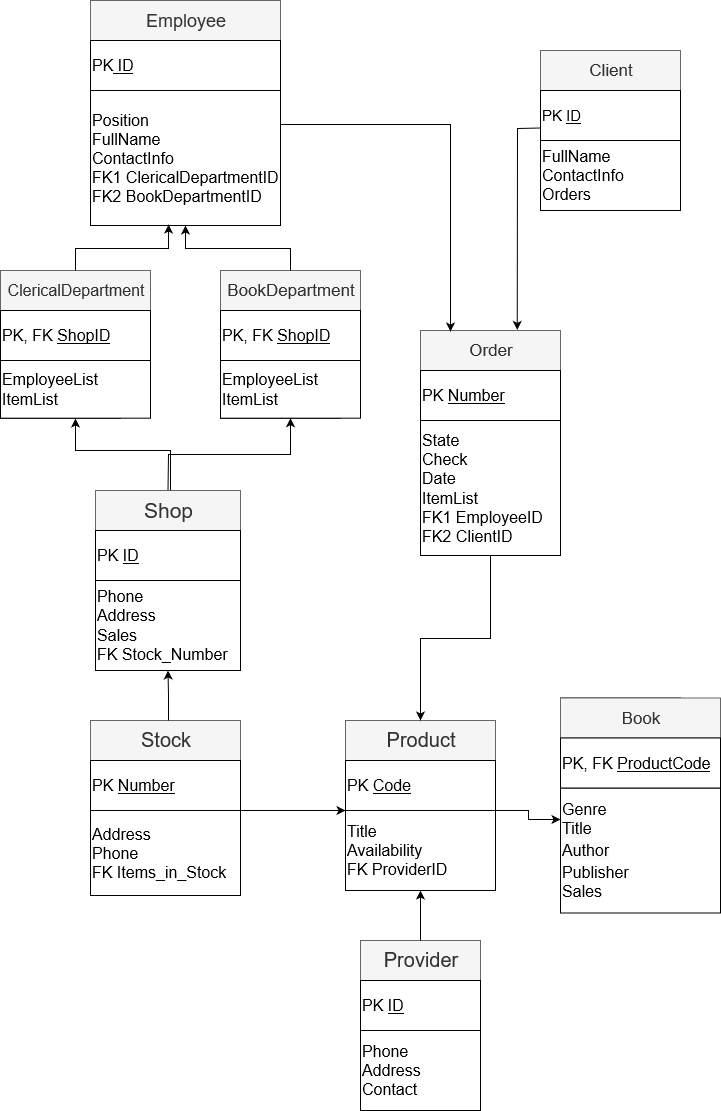

The diagram above was exported from draw.io. Its source (the exported page's mxGraphModel, read from the mxfile embedded in the PNG):
<mxGraphModel grid="1" shadow="0" math="0" background="#ffffff" pageHeight="1169" pageWidth="827" pageScale="1" page="1" fold="1" arrows="1" connect="1" tooltips="1" guides="1" gridSize="10" dy="1745" dx="1038">
  <root>
    <mxCell id="0" />
    <mxCell id="1" parent="0" />
    <mxCell id="HoWtFfq0tMhiMKmYLsih-9" value="" parent="1" style="rounded=0;whiteSpace=wrap;html=1;glass=0;" vertex="1">
      <mxGeometry as="geometry" y="-640" x="155" height="180" width="120" />
    </mxCell>
    <mxCell id="HoWtFfq0tMhiMKmYLsih-10" value="&lt;font style=&quot;font-size: 21px;&quot;&gt;Shop&lt;/font&gt;" parent="1" style="rounded=0;whiteSpace=wrap;html=1;glass=0;fillColor=#f5f5f5;strokeColor=#666666;fontColor=#333333;fontSize=21;" vertex="1">
      <mxGeometry as="geometry" y="-640" x="155" height="40" width="145" />
    </mxCell>
    <mxCell id="HoWtFfq0tMhiMKmYLsih-13" value="&lt;div align=&quot;left&quot; style=&quot;font-size: 16px&quot;&gt;&lt;font style=&quot;font-size: 16px&quot;&gt;Phone&lt;/font&gt;&lt;/div&gt;&lt;div align=&quot;left&quot; style=&quot;font-size: 16px&quot;&gt;&lt;font style=&quot;font-size: 16px&quot;&gt;Address&lt;/font&gt;&lt;/div&gt;&lt;div align=&quot;left&quot; style=&quot;font-size: 16px&quot;&gt;&lt;font style=&quot;font-size: 16px&quot;&gt;Sales&lt;/font&gt;&lt;/div&gt;&lt;div align=&quot;left&quot; style=&quot;font-size: 16px&quot;&gt;&lt;font style=&quot;font-size: 16px&quot;&gt;FK Stock_Number&lt;/font&gt;&lt;/div&gt;" parent="1" style="rounded=0;whiteSpace=wrap;html=1;glass=0;align=left;" vertex="1">
      <mxGeometry as="geometry" y="-550" x="155" height="90" width="145" />
    </mxCell>
    <mxCell id="HoWtFfq0tMhiMKmYLsih-14" value="&lt;font size=&quot;3&quot;&gt;PK &lt;u&gt;ID&lt;/u&gt;&lt;/font&gt;" parent="1" style="rounded=0;whiteSpace=wrap;html=1;glass=0;align=left;" vertex="1">
      <mxGeometry as="geometry" y="-600" x="155" height="50" width="145" />
    </mxCell>
    <mxCell id="HoWtFfq0tMhiMKmYLsih-15" value="" parent="1" style="rounded=0;whiteSpace=wrap;html=1;glass=0;" vertex="1">
      <mxGeometry as="geometry" y="-860" x="60" height="147.67" width="120" />
    </mxCell>
    <mxCell id="HoWtFfq0tMhiMKmYLsih-16" value="&lt;font style=&quot;font-size: 16px;&quot;&gt;ClericalDepartment&lt;/font&gt;" parent="1" style="rounded=0;whiteSpace=wrap;html=1;glass=0;fillColor=#f5f5f5;strokeColor=#666666;fontColor=#333333;fontSize=16;" vertex="1">
      <mxGeometry as="geometry" y="-860" x="60" height="40" width="150" />
    </mxCell>
    <mxCell id="HoWtFfq0tMhiMKmYLsih-17" value="&lt;div align=&quot;left&quot;&gt;&lt;font size=&quot;3&quot;&gt;EmployeeList&lt;/font&gt;&lt;/div&gt;&lt;div align=&quot;left&quot;&gt;&lt;font size=&quot;3&quot;&gt;ItemList&lt;/font&gt;&lt;br&gt;&lt;/div&gt;&lt;div align=&quot;left&quot;&gt;&lt;font size=&quot;3&quot;&gt;&lt;/font&gt;&lt;/div&gt;" parent="1" style="rounded=0;whiteSpace=wrap;html=1;glass=0;align=left;" vertex="1">
      <mxGeometry as="geometry" y="-770" x="60" height="57.67" width="150" />
    </mxCell>
    <mxCell id="HoWtFfq0tMhiMKmYLsih-18" value="&lt;font style=&quot;font-size: 16px&quot;&gt;PK, FK &lt;u&gt;ShopID&lt;/u&gt;&lt;/font&gt;" parent="1" style="rounded=0;whiteSpace=wrap;html=1;glass=0;align=left;fontSize=16;" vertex="1">
      <mxGeometry as="geometry" y="-820" x="60" height="50" width="150" />
    </mxCell>
    <mxCell id="HoWtFfq0tMhiMKmYLsih-25" value="" parent="1" style="rounded=0;whiteSpace=wrap;html=1;glass=0;" vertex="1">
      <mxGeometry as="geometry" y="-860" x="280" height="147.67" width="120" />
    </mxCell>
    <mxCell id="HoWtFfq0tMhiMKmYLsih-26" value="&lt;font style=&quot;font-size: 17px;&quot;&gt;BookDepartment&lt;/font&gt;" parent="1" style="rounded=0;whiteSpace=wrap;html=1;glass=0;fillColor=#f5f5f5;strokeColor=#666666;fontColor=#333333;fontSize=17;" vertex="1">
      <mxGeometry as="geometry" y="-860" x="280" height="40" width="140" />
    </mxCell>
    <mxCell id="HoWtFfq0tMhiMKmYLsih-27" value="&lt;div align=&quot;left&quot;&gt;&lt;font size=&quot;3&quot;&gt;EmployeeList&lt;/font&gt;&lt;/div&gt;&lt;div align=&quot;left&quot;&gt;&lt;font size=&quot;3&quot;&gt;ItemList&lt;/font&gt;&lt;/div&gt;&lt;div align=&quot;left&quot;&gt;&lt;font size=&quot;3&quot;&gt;&lt;/font&gt;&lt;font size=&quot;3&quot;&gt;&lt;/font&gt;&lt;/div&gt;" parent="1" style="rounded=0;whiteSpace=wrap;html=1;glass=0;align=left;" vertex="1">
      <mxGeometry as="geometry" y="-770" x="280" height="57.67" width="140" />
    </mxCell>
    <mxCell id="HoWtFfq0tMhiMKmYLsih-28" value="&lt;font style=&quot;font-size: 16px&quot;&gt;PK, FK &lt;u&gt;ShopID&lt;/u&gt;&lt;/font&gt;" parent="1" style="rounded=0;whiteSpace=wrap;html=1;glass=0;align=left;fontSize=16;" vertex="1">
      <mxGeometry as="geometry" y="-820" x="280" height="50" width="140" />
    </mxCell>
    <mxCell id="HoWtFfq0tMhiMKmYLsih-29" value="" parent="1" style="rounded=0;whiteSpace=wrap;html=1;glass=0;" vertex="1">
      <mxGeometry as="geometry" y="-1130" x="150" height="200" width="120" />
    </mxCell>
    <mxCell id="HoWtFfq0tMhiMKmYLsih-30" value="Employee" parent="1" style="rounded=0;whiteSpace=wrap;html=1;glass=0;fillColor=#f5f5f5;strokeColor=#666666;fontColor=#333333;fontSize=18;" vertex="1">
      <mxGeometry as="geometry" y="-1130" x="150" height="40" width="190" />
    </mxCell>
    <mxCell id="HoWtFfq0tMhiMKmYLsih-31" value="&lt;div align=&quot;left&quot;&gt;&lt;font size=&quot;3&quot;&gt;Position&lt;/font&gt;&lt;/div&gt;&lt;div align=&quot;left&quot;&gt;&lt;font size=&quot;3&quot;&gt;FullName&lt;/font&gt;&lt;/div&gt;&lt;div align=&quot;left&quot;&gt;&lt;font size=&quot;3&quot;&gt;ContactInfo&lt;/font&gt;&lt;/div&gt;&lt;div align=&quot;left&quot;&gt;&lt;font size=&quot;3&quot;&gt;FK1 ClericalDepartmentID&lt;/font&gt;&lt;/div&gt;&lt;div align=&quot;left&quot;&gt;&lt;font size=&quot;3&quot;&gt;FK2 BookDepartmentID&amp;nbsp;&lt;/font&gt;&lt;/div&gt;&lt;div align=&quot;left&quot;&gt;&lt;font size=&quot;3&quot;&gt;&lt;/font&gt;&lt;font size=&quot;3&quot;&gt;&lt;/font&gt;&lt;font size=&quot;3&quot;&gt;&lt;/font&gt;&lt;/div&gt;" parent="1" style="rounded=0;whiteSpace=wrap;html=1;glass=0;align=left;" vertex="1">
      <mxGeometry as="geometry" y="-1040" x="150" height="135" width="190" />
    </mxCell>
    <mxCell id="HoWtFfq0tMhiMKmYLsih-32" value="&lt;font size=&quot;3&quot;&gt;PK&lt;u&gt; ID&lt;/u&gt;&lt;/font&gt;" parent="1" style="rounded=0;whiteSpace=wrap;html=1;glass=0;align=left;" vertex="1">
      <mxGeometry as="geometry" y="-1090" x="150" height="50" width="190" />
    </mxCell>
    <mxCell id="a7L_rpYs3Fo39TfcyZQ2-1" value="" parent="1" style="rounded=0;whiteSpace=wrap;html=1;glass=0;" vertex="1">
      <mxGeometry as="geometry" y="-1080" x="600" height="160" width="120" />
    </mxCell>
    <mxCell id="a7L_rpYs3Fo39TfcyZQ2-2" value="Client" parent="1" style="rounded=0;whiteSpace=wrap;html=1;glass=0;fillColor=#f5f5f5;strokeColor=#666666;fontColor=#333333;fontSize=17;" vertex="1">
      <mxGeometry as="geometry" y="-1080" x="600" height="40" width="140" />
    </mxCell>
    <mxCell id="a7L_rpYs3Fo39TfcyZQ2-3" value="&lt;div align=&quot;left&quot;&gt;&lt;font size=&quot;3&quot;&gt;FullName&lt;/font&gt;&lt;/div&gt;&lt;div align=&quot;left&quot;&gt;&lt;font size=&quot;3&quot;&gt;ContactInfo&lt;/font&gt;&lt;/div&gt;&lt;div align=&quot;left&quot;&gt;&lt;font size=&quot;3&quot;&gt;Orders&lt;/font&gt;&lt;/div&gt;&lt;div align=&quot;left&quot;&gt;&lt;/div&gt;" parent="1" style="rounded=0;whiteSpace=wrap;html=1;glass=0;align=left;" vertex="1">
      <mxGeometry as="geometry" y="-990" x="600" height="70" width="140" />
    </mxCell>
    <mxCell id="a7L_rpYs3Fo39TfcyZQ2-4" value="PK &lt;u&gt;ID&lt;/u&gt;" parent="1" style="rounded=0;whiteSpace=wrap;html=1;glass=0;align=left;fontSize=15;" vertex="1">
      <mxGeometry as="geometry" y="-1040" x="600" height="50" width="140" />
    </mxCell>
    <mxCell id="a7L_rpYs3Fo39TfcyZQ2-5" value="" parent="1" style="rounded=0;whiteSpace=wrap;html=1;glass=0;" vertex="1">
      <mxGeometry as="geometry" y="-800" x="480" height="160" width="120" />
    </mxCell>
    <mxCell id="a7L_rpYs3Fo39TfcyZQ2-6" value="Order" parent="1" style="rounded=0;whiteSpace=wrap;html=1;glass=0;fillColor=#f5f5f5;strokeColor=#666666;fontColor=#333333;fontSize=17;" vertex="1">
      <mxGeometry as="geometry" y="-800" x="480" height="40" width="140" />
    </mxCell>
    <mxCell id="a7L_rpYs3Fo39TfcyZQ2-7" value="&lt;div align=&quot;left&quot;&gt;&lt;font size=&quot;3&quot;&gt;State&lt;/font&gt;&lt;/div&gt;&lt;div align=&quot;left&quot;&gt;&lt;font size=&quot;3&quot;&gt;Check&lt;/font&gt;&lt;/div&gt;&lt;div align=&quot;left&quot;&gt;&lt;font size=&quot;3&quot;&gt;Date&lt;/font&gt;&lt;/div&gt;&lt;div align=&quot;left&quot;&gt;&lt;font size=&quot;3&quot;&gt;ItemList&lt;/font&gt;&lt;/div&gt;&lt;div align=&quot;left&quot;&gt;&lt;font size=&quot;3&quot;&gt;FK1 EmployeeID&lt;/font&gt;&lt;/div&gt;&lt;div align=&quot;left&quot;&gt;&lt;font size=&quot;3&quot;&gt;FK2 ClientID&lt;/font&gt;&lt;/div&gt;&lt;div align=&quot;left&quot;&gt;&lt;font size=&quot;3&quot;&gt;&lt;/font&gt;&lt;/div&gt;" parent="1" style="rounded=0;whiteSpace=wrap;html=1;glass=0;align=left;" vertex="1">
      <mxGeometry as="geometry" y="-710" x="480" height="135" width="140" />
    </mxCell>
    <mxCell id="a7L_rpYs3Fo39TfcyZQ2-8" value="&lt;font size=&quot;3&quot;&gt;PK &lt;u&gt;Number&lt;/u&gt;&lt;/font&gt;" parent="1" style="rounded=0;whiteSpace=wrap;html=1;glass=0;align=left;" vertex="1">
      <mxGeometry as="geometry" y="-760" x="480" height="50" width="140" />
    </mxCell>
    <mxCell id="a7L_rpYs3Fo39TfcyZQ2-13" value="" parent="1" style="rounded=0;whiteSpace=wrap;html=1;glass=0;" vertex="1">
      <mxGeometry as="geometry" y="-432.5" x="620" height="200" width="120" />
    </mxCell>
    <mxCell id="a7L_rpYs3Fo39TfcyZQ2-14" value="Book" parent="1" style="rounded=0;whiteSpace=wrap;html=1;glass=0;fillColor=#f5f5f5;strokeColor=#666666;fontColor=#333333;fontSize=17;" vertex="1">
      <mxGeometry as="geometry" y="-432.5" x="620" height="40" width="160" />
    </mxCell>
    <mxCell id="a7L_rpYs3Fo39TfcyZQ2-15" value="&lt;div align=&quot;left&quot;&gt;&lt;font size=&quot;3&quot;&gt;Genre&lt;/font&gt;&lt;/div&gt;&lt;div align=&quot;left&quot;&gt;&lt;font size=&quot;3&quot;&gt;&lt;span style=&quot;display: inline ; float: none ; background-color: rgb(248 , 249 , 250) ; color: rgb(0 , 0 , 0) ; font-family: &amp;#34;helvetica&amp;#34; ; font-size: 16px ; font-style: normal ; font-variant: normal ; font-weight: 400 ; letter-spacing: normal ; text-align: left ; text-decoration: none ; text-indent: 0px ; text-transform: none ; white-space: normal ; word-spacing: 0px&quot;&gt;Title&lt;/span&gt;&lt;/font&gt;&lt;/div&gt;&lt;div align=&quot;left&quot;&gt;&lt;font size=&quot;3&quot;&gt;&lt;span style=&quot;display: inline ; float: none ; background-color: rgb(248 , 249 , 250) ; color: rgb(0 , 0 , 0) ; font-family: &amp;#34;helvetica&amp;#34; ; font-size: 16px ; font-style: normal ; font-variant: normal ; font-weight: 400 ; letter-spacing: normal ; text-align: left ; text-decoration: none ; text-indent: 0px ; text-transform: none ; white-space: normal ; word-spacing: 0px&quot;&gt;Author&lt;/span&gt;&lt;b&gt;&lt;/b&gt;&lt;i&gt;&lt;/i&gt;&lt;u&gt;&lt;/u&gt;&lt;sub&gt;&lt;/sub&gt;&lt;sup&gt;&lt;/sup&gt;&lt;strike&gt;&lt;/strike&gt;&lt;br&gt;&lt;/font&gt;&lt;/div&gt;&lt;div align=&quot;left&quot;&gt;&lt;font size=&quot;3&quot;&gt;Publisher&lt;/font&gt;&lt;/div&gt;&lt;div align=&quot;left&quot;&gt;&lt;font size=&quot;3&quot;&gt;Sales&lt;/font&gt;&lt;/div&gt;&lt;div align=&quot;left&quot;&gt;&lt;font size=&quot;3&quot;&gt;&lt;/font&gt;&lt;font size=&quot;3&quot;&gt;&lt;/font&gt;&lt;font size=&quot;3&quot;&gt;&lt;/font&gt;&lt;/div&gt;" parent="1" style="rounded=0;whiteSpace=wrap;html=1;glass=0;align=left;" vertex="1">
      <mxGeometry as="geometry" y="-342.5" x="620" height="125" width="160" />
    </mxCell>
    <mxCell id="a7L_rpYs3Fo39TfcyZQ2-16" value="&lt;font size=&quot;3&quot;&gt;PK, FK &lt;u&gt;ProductCode&lt;/u&gt;&lt;/font&gt;" parent="1" style="rounded=0;whiteSpace=wrap;html=1;glass=0;align=left;" vertex="1">
      <mxGeometry as="geometry" y="-392.5" x="620" height="50" width="160" />
    </mxCell>
    <mxCell id="a7L_rpYs3Fo39TfcyZQ2-17" value="" parent="1" style="rounded=0;whiteSpace=wrap;html=1;glass=0;" vertex="1">
      <mxGeometry as="geometry" y="-410" x="150" height="175" width="120" />
    </mxCell>
    <mxCell id="a7L_rpYs3Fo39TfcyZQ2-18" value="Stock" parent="1" style="rounded=0;whiteSpace=wrap;html=1;glass=0;fillColor=#f5f5f5;strokeColor=#666666;fontColor=#333333;fontSize=20;" vertex="1">
      <mxGeometry as="geometry" y="-410" x="150" height="40" width="150" />
    </mxCell>
    <mxCell id="a7L_rpYs3Fo39TfcyZQ2-19" value="&lt;div align=&quot;left&quot;&gt;&lt;font size=&quot;3&quot;&gt;Address&lt;/font&gt;&lt;/div&gt;&lt;div align=&quot;left&quot;&gt;&lt;font size=&quot;3&quot;&gt;Phone&lt;/font&gt;&lt;/div&gt;&lt;div align=&quot;left&quot;&gt;&lt;font size=&quot;3&quot;&gt;FK Items_in_Stock&lt;/font&gt;&lt;br&gt;&lt;/div&gt;&lt;div align=&quot;left&quot;&gt;&lt;/div&gt;" parent="1" style="rounded=0;whiteSpace=wrap;html=1;glass=0;align=left;" vertex="1">
      <mxGeometry as="geometry" y="-320" x="150" height="85" width="150" />
    </mxCell>
    <mxCell id="a7L_rpYs3Fo39TfcyZQ2-20" value="&lt;font size=&quot;3&quot;&gt;PK &lt;u&gt;Number&lt;/u&gt;&lt;/font&gt;" parent="1" style="rounded=0;whiteSpace=wrap;html=1;glass=0;align=left;" vertex="1">
      <mxGeometry as="geometry" y="-370" x="150" height="50" width="150" />
    </mxCell>
    <mxCell id="a7L_rpYs3Fo39TfcyZQ2-21" value="" parent="1" style="rounded=0;whiteSpace=wrap;html=1;glass=0;" vertex="1">
      <mxGeometry as="geometry" y="-190" x="420" height="160" width="120" />
    </mxCell>
    <mxCell id="a7L_rpYs3Fo39TfcyZQ2-22" value="Provider" parent="1" style="rounded=0;whiteSpace=wrap;html=1;glass=0;fillColor=#f5f5f5;strokeColor=#666666;fontColor=#333333;fontSize=20;" vertex="1">
      <mxGeometry as="geometry" y="-190" x="420" height="40" width="120" />
    </mxCell>
    <mxCell id="a7L_rpYs3Fo39TfcyZQ2-23" value="&lt;div align=&quot;left&quot;&gt;&lt;font size=&quot;3&quot;&gt;Phone&lt;/font&gt;&lt;/div&gt;&lt;div align=&quot;left&quot;&gt;&lt;font size=&quot;3&quot;&gt;Address&lt;/font&gt;&lt;/div&gt;&lt;div align=&quot;left&quot; style=&quot;font-size: 16px&quot;&gt;Contact&lt;/div&gt;&lt;div align=&quot;left&quot;&gt;&lt;font size=&quot;3&quot;&gt;&lt;/font&gt;&lt;/div&gt;" parent="1" style="rounded=0;whiteSpace=wrap;html=1;glass=0;align=left;" vertex="1">
      <mxGeometry as="geometry" y="-100" x="420" height="80" width="120" />
    </mxCell>
    <mxCell id="a7L_rpYs3Fo39TfcyZQ2-24" value="&lt;font size=&quot;3&quot;&gt;PK &lt;u&gt;ID&lt;/u&gt;&lt;/font&gt;" parent="1" style="rounded=0;whiteSpace=wrap;html=1;glass=0;align=left;" vertex="1">
      <mxGeometry as="geometry" y="-150" x="420" height="50" width="120" />
    </mxCell>
    <mxCell id="SWvhZ4ozYA4hkw4yhE1E-2" value="" parent="1" style="rounded=0;whiteSpace=wrap;html=1;glass=0;" vertex="1">
      <mxGeometry as="geometry" y="-410" x="405" height="170" width="140" />
    </mxCell>
    <mxCell id="SWvhZ4ozYA4hkw4yhE1E-3" value="Product" parent="1" style="rounded=0;whiteSpace=wrap;html=1;glass=0;fillColor=#f5f5f5;strokeColor=#666666;fontColor=#333333;fontSize=20;" vertex="1">
      <mxGeometry as="geometry" y="-410" x="405" height="40" width="150" />
    </mxCell>
    <mxCell id="SWvhZ4ozYA4hkw4yhE1E-4" value="&lt;div align=&quot;left&quot;&gt;&lt;font size=&quot;3&quot;&gt;Title&lt;/font&gt;&lt;/div&gt;&lt;div align=&quot;left&quot;&gt;&lt;font size=&quot;3&quot;&gt;Availability&lt;/font&gt;&lt;/div&gt;&lt;div align=&quot;left&quot;&gt;&lt;font size=&quot;3&quot;&gt;FK ProviderID&lt;/font&gt;&lt;/div&gt;&lt;div align=&quot;left&quot;&gt;&lt;font size=&quot;3&quot;&gt;&lt;/font&gt;&lt;font size=&quot;3&quot;&gt;&lt;/font&gt;&lt;font size=&quot;3&quot;&gt;&lt;/font&gt;&lt;font size=&quot;3&quot;&gt;&lt;/font&gt;&lt;font size=&quot;3&quot;&gt;&lt;/font&gt;&lt;font size=&quot;3&quot;&gt;&lt;/font&gt;&lt;/div&gt;" parent="1" style="rounded=0;whiteSpace=wrap;html=1;glass=0;align=left;" vertex="1">
      <mxGeometry as="geometry" y="-320" x="405" height="80" width="150" />
    </mxCell>
    <mxCell id="SWvhZ4ozYA4hkw4yhE1E-5" value="&lt;font size=&quot;3&quot;&gt;PK &lt;u&gt;Code&lt;/u&gt;&lt;/font&gt;" parent="1" style="rounded=0;whiteSpace=wrap;html=1;glass=0;align=left;" vertex="1">
      <mxGeometry as="geometry" y="-370" x="405" height="50" width="150" />
    </mxCell>
    <mxCell id="3c5Fyop-EbCGz_ChwNau-1" value="" parent="1" style="endArrow=classic;html=1;exitX=1;exitY=0;exitDx=0;exitDy=0;rounded=0;strokeColor=#000000;entryX=0;entryY=0.25;entryDx=0;entryDy=0;edgeStyle=orthogonalEdgeStyle;" edge="1" source="SWvhZ4ozYA4hkw4yhE1E-4" target="a7L_rpYs3Fo39TfcyZQ2-15">
      <mxGeometry as="geometry" height="50" width="50" relative="1">
        <mxPoint as="sourcePoint" y="-60" x="140" />
        <mxPoint as="targetPoint" y="-160" x="640" />
        <Array as="points">
          <mxPoint y="-320" x="588" />
          <mxPoint y="-311" x="588" />
        </Array>
      </mxGeometry>
    </mxCell>
    <mxCell id="3c5Fyop-EbCGz_ChwNau-3" value="" parent="1" style="endArrow=classic;html=1;strokeColor=#000000;edgeStyle=orthogonalEdgeStyle;rounded=0;entryX=0.5;entryY=1;entryDx=0;entryDy=0;exitX=0.5;exitY=0;exitDx=0;exitDy=0;" edge="1" source="a7L_rpYs3Fo39TfcyZQ2-22" target="SWvhZ4ozYA4hkw4yhE1E-4">
      <mxGeometry as="geometry" height="50" width="50" relative="1">
        <mxPoint as="sourcePoint" y="-70" x="150" />
        <mxPoint as="targetPoint" y="-120" x="200" />
      </mxGeometry>
    </mxCell>
    <mxCell id="3c5Fyop-EbCGz_ChwNau-5" value="" parent="1" style="endArrow=classic;html=1;strokeColor=#000000;edgeStyle=orthogonalEdgeStyle;rounded=0;entryX=0;entryY=0;entryDx=0;entryDy=0;exitX=1;exitY=0;exitDx=0;exitDy=0;" edge="1" source="a7L_rpYs3Fo39TfcyZQ2-19" target="SWvhZ4ozYA4hkw4yhE1E-4">
      <mxGeometry as="geometry" height="50" width="50" relative="1">
        <mxPoint as="sourcePoint" y="-180" x="490" />
        <mxPoint as="targetPoint" y="-230" x="490" />
        <Array as="points">
          <mxPoint y="-320" x="350" />
          <mxPoint y="-320" x="350" />
        </Array>
      </mxGeometry>
    </mxCell>
    <mxCell id="3c5Fyop-EbCGz_ChwNau-6" value="" parent="1" style="endArrow=classic;html=1;strokeColor=#000000;edgeStyle=orthogonalEdgeStyle;rounded=0;entryX=0.5;entryY=0;entryDx=0;entryDy=0;exitX=0.5;exitY=1;exitDx=0;exitDy=0;" edge="1" source="a7L_rpYs3Fo39TfcyZQ2-7" target="SWvhZ4ozYA4hkw4yhE1E-3">
      <mxGeometry as="geometry" height="50" width="50" relative="1">
        <mxPoint as="sourcePoint" y="-170" x="500" />
        <mxPoint as="targetPoint" y="-220" x="500" />
      </mxGeometry>
    </mxCell>
    <mxCell id="3c5Fyop-EbCGz_ChwNau-7" value="" parent="1" style="endArrow=classic;html=1;strokeColor=#000000;edgeStyle=orthogonalEdgeStyle;rounded=0;entryX=0.5;entryY=1;entryDx=0;entryDy=0;" edge="1" target="HoWtFfq0tMhiMKmYLsih-13">
      <mxGeometry as="geometry" height="50" width="50" relative="1">
        <mxPoint as="sourcePoint" y="-410" x="228" />
        <mxPoint as="targetPoint" y="-210" x="510" />
      </mxGeometry>
    </mxCell>
    <mxCell id="3c5Fyop-EbCGz_ChwNau-8" value="" parent="1" style="endArrow=classic;html=1;strokeColor=#000000;edgeStyle=orthogonalEdgeStyle;rounded=0;entryX=0.5;entryY=1;entryDx=0;entryDy=0;exitX=0.5;exitY=0;exitDx=0;exitDy=0;" edge="1" source="HoWtFfq0tMhiMKmYLsih-10" target="HoWtFfq0tMhiMKmYLsih-27">
      <mxGeometry as="geometry" height="50" width="50" relative="1">
        <mxPoint as="sourcePoint" y="-150" x="520" />
        <mxPoint as="targetPoint" y="-200" x="520" />
      </mxGeometry>
    </mxCell>
    <mxCell id="3c5Fyop-EbCGz_ChwNau-9" value="" parent="1" style="endArrow=classic;html=1;strokeColor=#000000;edgeStyle=orthogonalEdgeStyle;rounded=0;entryX=0.5;entryY=1;entryDx=0;entryDy=0;" edge="1" target="HoWtFfq0tMhiMKmYLsih-17">
      <mxGeometry as="geometry" height="50" width="50" relative="1">
        <mxPoint as="sourcePoint" y="-640" x="230" />
        <mxPoint as="targetPoint" y="-190" x="530" />
        <Array as="points">
          <mxPoint y="-680" x="230" />
          <mxPoint y="-680" x="135" />
        </Array>
      </mxGeometry>
    </mxCell>
    <mxCell id="3c5Fyop-EbCGz_ChwNau-10" value="" parent="1" style="endArrow=classic;html=1;strokeColor=#000000;edgeStyle=orthogonalEdgeStyle;rounded=0;entryX=0.5;entryY=1;entryDx=0;entryDy=0;exitX=0.5;exitY=0;exitDx=0;exitDy=0;" edge="1" source="HoWtFfq0tMhiMKmYLsih-26" target="HoWtFfq0tMhiMKmYLsih-31">
      <mxGeometry as="geometry" height="50" width="50" relative="1">
        <mxPoint as="sourcePoint" y="-630" x="237.5" />
        <mxPoint as="targetPoint" y="-702.3299999999999" x="360" />
      </mxGeometry>
    </mxCell>
    <mxCell id="3c5Fyop-EbCGz_ChwNau-11" value="" parent="1" style="endArrow=classic;html=1;strokeColor=#000000;edgeStyle=orthogonalEdgeStyle;rounded=0;entryX=0.411;entryY=0.993;entryDx=0;entryDy=0;exitX=0.5;exitY=0;exitDx=0;exitDy=0;entryPerimeter=0;" edge="1" source="HoWtFfq0tMhiMKmYLsih-16" target="HoWtFfq0tMhiMKmYLsih-31">
      <mxGeometry as="geometry" height="50" width="50" relative="1">
        <mxPoint as="sourcePoint" y="-620" x="247.5" />
        <mxPoint as="targetPoint" y="-692.3299999999999" x="370" />
      </mxGeometry>
    </mxCell>
    <mxCell id="3c5Fyop-EbCGz_ChwNau-12" value="" parent="1" style="endArrow=classic;html=1;strokeColor=#000000;edgeStyle=orthogonalEdgeStyle;rounded=0;exitX=1;exitY=0.25;exitDx=0;exitDy=0;" edge="1" source="HoWtFfq0tMhiMKmYLsih-31">
      <mxGeometry as="geometry" height="50" width="50" relative="1">
        <mxPoint as="sourcePoint" y="-610" x="257.5" />
        <mxPoint as="targetPoint" y="-799" x="510" />
        <Array as="points">
          <mxPoint y="-1006" x="510" />
          <mxPoint y="-799" x="510" />
        </Array>
      </mxGeometry>
    </mxCell>
    <mxCell id="3c5Fyop-EbCGz_ChwNau-13" value="" parent="1" style="endArrow=classic;html=1;strokeColor=#000000;edgeStyle=orthogonalEdgeStyle;rounded=0;entryX=0.691;entryY=-0.015;entryDx=0;entryDy=0;exitX=0;exitY=0.75;exitDx=0;exitDy=0;entryPerimeter=0;" edge="1" source="a7L_rpYs3Fo39TfcyZQ2-4" target="a7L_rpYs3Fo39TfcyZQ2-6">
      <mxGeometry as="geometry" height="50" width="50" relative="1">
        <mxPoint as="sourcePoint" y="-600" x="267.5" />
        <mxPoint as="targetPoint" y="-672.3299999999999" x="390" />
      </mxGeometry>
    </mxCell>
  </root>
</mxGraphModel>